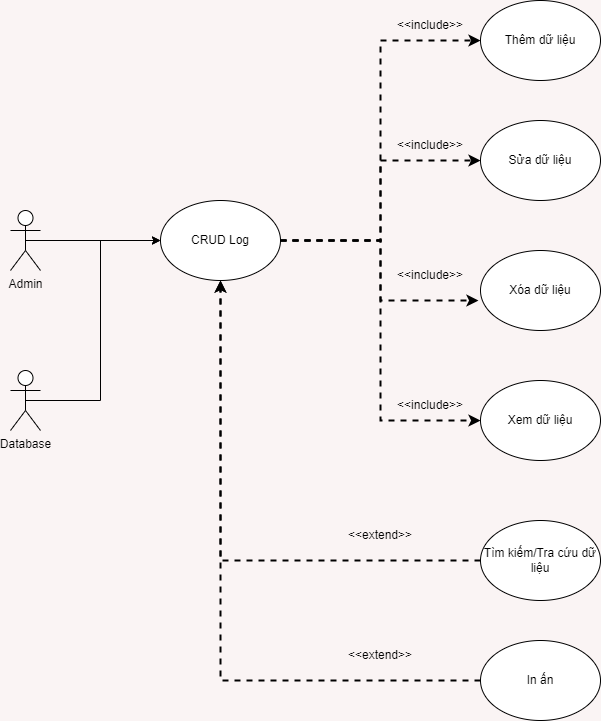

The diagram above was exported from draw.io. Its source (the exported page's mxGraphModel, read from the mxfile embedded in the PNG):
<mxGraphModel dx="1434" dy="738" grid="1" gridSize="10" guides="1" tooltips="1" connect="1" arrows="1" fold="1" page="1" pageScale="1" pageWidth="850" pageHeight="1100" background="#faf4f4" math="0" shadow="0">
  <root>
    <mxCell id="0" />
    <mxCell id="1" parent="0" />
    <mxCell id="jeN4zFcgw0mygYOO19Fl-12" style="edgeStyle=orthogonalEdgeStyle;rounded=0;orthogonalLoop=1;jettySize=auto;html=1;exitX=0.5;exitY=0.5;exitDx=0;exitDy=0;exitPerimeter=0;entryX=0;entryY=0.5;entryDx=0;entryDy=0;" parent="1" source="jeN4zFcgw0mygYOO19Fl-1" target="jeN4zFcgw0mygYOO19Fl-2" edge="1">
      <mxGeometry relative="1" as="geometry" />
    </mxCell>
    <mxCell id="jeN4zFcgw0mygYOO19Fl-1" value="Admin" style="shape=umlActor;verticalLabelPosition=bottom;verticalAlign=top;html=1;outlineConnect=0;" parent="1" vertex="1">
      <mxGeometry x="70" y="250" width="30" height="60" as="geometry" />
    </mxCell>
    <mxCell id="jeN4zFcgw0mygYOO19Fl-16" style="edgeStyle=orthogonalEdgeStyle;rounded=0;orthogonalLoop=1;jettySize=auto;html=1;exitX=1;exitY=0.5;exitDx=0;exitDy=0;entryX=0;entryY=0.5;entryDx=0;entryDy=0;dashed=1;strokeWidth=2;" parent="1" source="jeN4zFcgw0mygYOO19Fl-2" target="jeN4zFcgw0mygYOO19Fl-5" edge="1">
      <mxGeometry relative="1" as="geometry" />
    </mxCell>
    <mxCell id="jeN4zFcgw0mygYOO19Fl-17" style="edgeStyle=orthogonalEdgeStyle;rounded=0;orthogonalLoop=1;jettySize=auto;html=1;exitX=1;exitY=0.5;exitDx=0;exitDy=0;entryX=0;entryY=0.5;entryDx=0;entryDy=0;strokeWidth=2;dashed=1;" parent="1" source="jeN4zFcgw0mygYOO19Fl-2" target="jeN4zFcgw0mygYOO19Fl-6" edge="1">
      <mxGeometry relative="1" as="geometry" />
    </mxCell>
    <mxCell id="jeN4zFcgw0mygYOO19Fl-19" style="edgeStyle=orthogonalEdgeStyle;rounded=0;orthogonalLoop=1;jettySize=auto;html=1;exitX=1;exitY=0.5;exitDx=0;exitDy=0;entryX=0;entryY=0.5;entryDx=0;entryDy=0;strokeWidth=2;dashed=1;" parent="1" source="jeN4zFcgw0mygYOO19Fl-2" target="jeN4zFcgw0mygYOO19Fl-8" edge="1">
      <mxGeometry relative="1" as="geometry" />
    </mxCell>
    <mxCell id="jeN4zFcgw0mygYOO19Fl-2" value="CRUD Log" style="ellipse;whiteSpace=wrap;html=1;" parent="1" vertex="1">
      <mxGeometry x="220" y="240" width="120" height="80" as="geometry" />
    </mxCell>
    <mxCell id="jeN4zFcgw0mygYOO19Fl-15" style="edgeStyle=orthogonalEdgeStyle;rounded=0;orthogonalLoop=1;jettySize=auto;html=1;exitX=0.5;exitY=0.5;exitDx=0;exitDy=0;exitPerimeter=0;entryX=0;entryY=0.5;entryDx=0;entryDy=0;" parent="1" source="jeN4zFcgw0mygYOO19Fl-4" target="jeN4zFcgw0mygYOO19Fl-2" edge="1">
      <mxGeometry relative="1" as="geometry" />
    </mxCell>
    <mxCell id="jeN4zFcgw0mygYOO19Fl-4" value="Database" style="shape=umlActor;verticalLabelPosition=bottom;verticalAlign=top;html=1;outlineConnect=0;" parent="1" vertex="1">
      <mxGeometry x="70" y="410" width="30" height="60" as="geometry" />
    </mxCell>
    <mxCell id="jeN4zFcgw0mygYOO19Fl-5" value="Thêm dữ liệu" style="ellipse;whiteSpace=wrap;html=1;" parent="1" vertex="1">
      <mxGeometry x="540" y="40" width="120" height="80" as="geometry" />
    </mxCell>
    <mxCell id="jeN4zFcgw0mygYOO19Fl-6" value="Sửa dữ liệu" style="ellipse;whiteSpace=wrap;html=1;" parent="1" vertex="1">
      <mxGeometry x="540" y="160" width="120" height="80" as="geometry" />
    </mxCell>
    <mxCell id="jeN4zFcgw0mygYOO19Fl-7" value="Xóa dữ liệu" style="ellipse;whiteSpace=wrap;html=1;" parent="1" vertex="1">
      <mxGeometry x="540" y="290" width="120" height="80" as="geometry" />
    </mxCell>
    <mxCell id="jeN4zFcgw0mygYOO19Fl-8" value="Xem dữ liệu" style="ellipse;whiteSpace=wrap;html=1;" parent="1" vertex="1">
      <mxGeometry x="540" y="420" width="120" height="80" as="geometry" />
    </mxCell>
    <mxCell id="jeN4zFcgw0mygYOO19Fl-18" style="edgeStyle=orthogonalEdgeStyle;rounded=0;orthogonalLoop=1;jettySize=auto;html=1;exitX=1;exitY=0.5;exitDx=0;exitDy=0;entryX=-0.017;entryY=0.625;entryDx=0;entryDy=0;entryPerimeter=0;dashed=1;strokeWidth=2;" parent="1" source="jeN4zFcgw0mygYOO19Fl-2" target="jeN4zFcgw0mygYOO19Fl-7" edge="1">
      <mxGeometry relative="1" as="geometry" />
    </mxCell>
    <mxCell id="jeN4zFcgw0mygYOO19Fl-20" value="&amp;lt;&amp;lt;include&amp;gt;&amp;gt;" style="text;html=1;align=center;verticalAlign=middle;whiteSpace=wrap;rounded=0;" parent="1" vertex="1">
      <mxGeometry x="460" y="50" width="60" height="30" as="geometry" />
    </mxCell>
    <mxCell id="jeN4zFcgw0mygYOO19Fl-21" value="&amp;lt;&amp;lt;include&amp;gt;&amp;gt;" style="text;html=1;align=center;verticalAlign=middle;whiteSpace=wrap;rounded=0;" parent="1" vertex="1">
      <mxGeometry x="460" y="170" width="60" height="30" as="geometry" />
    </mxCell>
    <mxCell id="jeN4zFcgw0mygYOO19Fl-22" value="&amp;lt;&amp;lt;include&amp;gt;&amp;gt;" style="text;html=1;align=center;verticalAlign=middle;whiteSpace=wrap;rounded=0;" parent="1" vertex="1">
      <mxGeometry x="460" y="300" width="60" height="30" as="geometry" />
    </mxCell>
    <mxCell id="jeN4zFcgw0mygYOO19Fl-23" value="&amp;lt;&amp;lt;include&amp;gt;&amp;gt;" style="text;html=1;align=center;verticalAlign=middle;whiteSpace=wrap;rounded=0;" parent="1" vertex="1">
      <mxGeometry x="460" y="430" width="60" height="30" as="geometry" />
    </mxCell>
    <mxCell id="jeN4zFcgw0mygYOO19Fl-29" style="edgeStyle=orthogonalEdgeStyle;rounded=0;orthogonalLoop=1;jettySize=auto;html=1;exitX=0;exitY=0.5;exitDx=0;exitDy=0;entryX=0.5;entryY=1;entryDx=0;entryDy=0;dashed=1;strokeWidth=2;" parent="1" source="jeN4zFcgw0mygYOO19Fl-24" target="jeN4zFcgw0mygYOO19Fl-2" edge="1">
      <mxGeometry relative="1" as="geometry" />
    </mxCell>
    <mxCell id="jeN4zFcgw0mygYOO19Fl-24" value="Tìm kiếm/Tra cứu dữ liệu" style="ellipse;whiteSpace=wrap;html=1;" parent="1" vertex="1">
      <mxGeometry x="540" y="560" width="120" height="80" as="geometry" />
    </mxCell>
    <mxCell id="jeN4zFcgw0mygYOO19Fl-30" style="edgeStyle=orthogonalEdgeStyle;rounded=0;orthogonalLoop=1;jettySize=auto;html=1;exitX=0;exitY=0.5;exitDx=0;exitDy=0;entryX=0.5;entryY=1;entryDx=0;entryDy=0;dashed=1;strokeWidth=2;" parent="1" source="jeN4zFcgw0mygYOO19Fl-25" target="jeN4zFcgw0mygYOO19Fl-2" edge="1">
      <mxGeometry relative="1" as="geometry" />
    </mxCell>
    <mxCell id="jeN4zFcgw0mygYOO19Fl-25" value="In ấn" style="ellipse;whiteSpace=wrap;html=1;" parent="1" vertex="1">
      <mxGeometry x="540" y="680" width="120" height="80" as="geometry" />
    </mxCell>
    <mxCell id="jeN4zFcgw0mygYOO19Fl-28" value="&amp;lt;&amp;lt;extend&amp;gt;&amp;gt;" style="text;html=1;align=center;verticalAlign=middle;whiteSpace=wrap;rounded=0;" parent="1" vertex="1">
      <mxGeometry x="410" y="680" width="60" height="30" as="geometry" />
    </mxCell>
    <mxCell id="jeN4zFcgw0mygYOO19Fl-31" value="&amp;lt;&amp;lt;extend&amp;gt;&amp;gt;" style="text;html=1;align=center;verticalAlign=middle;whiteSpace=wrap;rounded=0;" parent="1" vertex="1">
      <mxGeometry x="410" y="560" width="60" height="30" as="geometry" />
    </mxCell>
  </root>
</mxGraphModel>